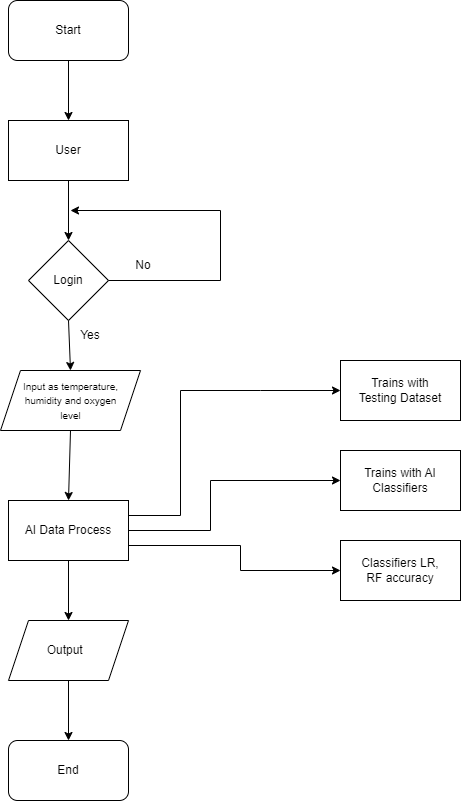

The diagram above was exported from draw.io. Its source (the exported page's mxGraphModel, read from the mxfile embedded in the PNG):
<mxGraphModel dx="1050" dy="669" grid="1" gridSize="10" guides="1" tooltips="1" connect="1" arrows="1" fold="1" page="1" pageScale="1" pageWidth="850" pageHeight="1100" math="0" shadow="0">
  <root>
    <mxCell id="0" />
    <mxCell id="1" parent="0" />
    <mxCell id="RR-T-IxrJwedIr2HiU0a-2" value="" style="rounded=1;whiteSpace=wrap;html=1;" parent="1" vertex="1">
      <mxGeometry x="268" y="80" width="120" height="60" as="geometry" />
    </mxCell>
    <mxCell id="RR-T-IxrJwedIr2HiU0a-3" value="" style="rounded=0;whiteSpace=wrap;html=1;" parent="1" vertex="1">
      <mxGeometry x="268" y="200" width="120" height="60" as="geometry" />
    </mxCell>
    <mxCell id="RR-T-IxrJwedIr2HiU0a-4" value="" style="rhombus;whiteSpace=wrap;html=1;" parent="1" vertex="1">
      <mxGeometry x="288" y="320" width="80" height="80" as="geometry" />
    </mxCell>
    <mxCell id="RR-T-IxrJwedIr2HiU0a-5" value="" style="shape=parallelogram;perimeter=parallelogramPerimeter;whiteSpace=wrap;html=1;fixedSize=1;" parent="1" vertex="1">
      <mxGeometry x="260" y="450" width="140" height="60" as="geometry" />
    </mxCell>
    <mxCell id="RR-T-IxrJwedIr2HiU0a-6" value="" style="rounded=0;whiteSpace=wrap;html=1;" parent="1" vertex="1">
      <mxGeometry x="268" y="580" width="120" height="60" as="geometry" />
    </mxCell>
    <mxCell id="RR-T-IxrJwedIr2HiU0a-7" value="" style="shape=parallelogram;perimeter=parallelogramPerimeter;whiteSpace=wrap;html=1;fixedSize=1;" parent="1" vertex="1">
      <mxGeometry x="268" y="700" width="120" height="60" as="geometry" />
    </mxCell>
    <mxCell id="RR-T-IxrJwedIr2HiU0a-8" value="" style="rounded=1;whiteSpace=wrap;html=1;" parent="1" vertex="1">
      <mxGeometry x="268" y="820" width="120" height="60" as="geometry" />
    </mxCell>
    <mxCell id="RR-T-IxrJwedIr2HiU0a-9" value="" style="rounded=0;whiteSpace=wrap;html=1;" parent="1" vertex="1">
      <mxGeometry x="600" y="440" width="120" height="60" as="geometry" />
    </mxCell>
    <mxCell id="RR-T-IxrJwedIr2HiU0a-10" value="" style="rounded=0;whiteSpace=wrap;html=1;" parent="1" vertex="1">
      <mxGeometry x="600" y="530" width="120" height="60" as="geometry" />
    </mxCell>
    <mxCell id="RR-T-IxrJwedIr2HiU0a-11" value="" style="rounded=0;whiteSpace=wrap;html=1;" parent="1" vertex="1">
      <mxGeometry x="600" y="620" width="120" height="60" as="geometry" />
    </mxCell>
    <mxCell id="RR-T-IxrJwedIr2HiU0a-12" value="" style="endArrow=classic;html=1;rounded=0;exitX=0.5;exitY=1;exitDx=0;exitDy=0;" parent="1" source="RR-T-IxrJwedIr2HiU0a-2" target="RR-T-IxrJwedIr2HiU0a-3" edge="1">
      <mxGeometry width="50" height="50" relative="1" as="geometry">
        <mxPoint x="260" y="180" as="sourcePoint" />
        <mxPoint x="310" y="130" as="targetPoint" />
      </mxGeometry>
    </mxCell>
    <mxCell id="RR-T-IxrJwedIr2HiU0a-13" value="" style="endArrow=classic;html=1;rounded=0;exitX=0.5;exitY=1;exitDx=0;exitDy=0;entryX=0.5;entryY=0;entryDx=0;entryDy=0;" parent="1" source="RR-T-IxrJwedIr2HiU0a-3" target="RR-T-IxrJwedIr2HiU0a-4" edge="1">
      <mxGeometry width="50" height="50" relative="1" as="geometry">
        <mxPoint x="270" y="190" as="sourcePoint" />
        <mxPoint x="320" y="140" as="targetPoint" />
      </mxGeometry>
    </mxCell>
    <mxCell id="RR-T-IxrJwedIr2HiU0a-14" value="" style="endArrow=classic;html=1;rounded=0;exitX=1;exitY=0.5;exitDx=0;exitDy=0;" parent="1" source="RR-T-IxrJwedIr2HiU0a-4" edge="1">
      <mxGeometry width="50" height="50" relative="1" as="geometry">
        <mxPoint x="280" y="200" as="sourcePoint" />
        <mxPoint x="330" y="290" as="targetPoint" />
        <Array as="points">
          <mxPoint x="480" y="360" />
          <mxPoint x="480" y="290" />
        </Array>
      </mxGeometry>
    </mxCell>
    <mxCell id="RR-T-IxrJwedIr2HiU0a-15" value="" style="endArrow=classic;html=1;rounded=0;exitX=0.5;exitY=1;exitDx=0;exitDy=0;entryX=0.5;entryY=0;entryDx=0;entryDy=0;" parent="1" source="RR-T-IxrJwedIr2HiU0a-4" target="RR-T-IxrJwedIr2HiU0a-5" edge="1">
      <mxGeometry width="50" height="50" relative="1" as="geometry">
        <mxPoint x="290" y="210" as="sourcePoint" />
        <mxPoint x="340" y="160" as="targetPoint" />
      </mxGeometry>
    </mxCell>
    <mxCell id="RR-T-IxrJwedIr2HiU0a-16" value="" style="endArrow=classic;html=1;rounded=0;exitX=0.5;exitY=1;exitDx=0;exitDy=0;entryX=0.5;entryY=0;entryDx=0;entryDy=0;" parent="1" source="RR-T-IxrJwedIr2HiU0a-5" target="RR-T-IxrJwedIr2HiU0a-6" edge="1">
      <mxGeometry width="50" height="50" relative="1" as="geometry">
        <mxPoint x="300" y="220" as="sourcePoint" />
        <mxPoint x="350" y="170" as="targetPoint" />
      </mxGeometry>
    </mxCell>
    <mxCell id="RR-T-IxrJwedIr2HiU0a-17" value="" style="endArrow=classic;html=1;rounded=0;exitX=0.5;exitY=1;exitDx=0;exitDy=0;entryX=0.5;entryY=0;entryDx=0;entryDy=0;" parent="1" source="RR-T-IxrJwedIr2HiU0a-6" target="RR-T-IxrJwedIr2HiU0a-7" edge="1">
      <mxGeometry width="50" height="50" relative="1" as="geometry">
        <mxPoint x="310" y="230" as="sourcePoint" />
        <mxPoint x="360" y="180" as="targetPoint" />
      </mxGeometry>
    </mxCell>
    <mxCell id="RR-T-IxrJwedIr2HiU0a-18" value="" style="endArrow=classic;html=1;rounded=0;exitX=0.5;exitY=1;exitDx=0;exitDy=0;entryX=0.5;entryY=0;entryDx=0;entryDy=0;" parent="1" source="RR-T-IxrJwedIr2HiU0a-7" target="RR-T-IxrJwedIr2HiU0a-8" edge="1">
      <mxGeometry width="50" height="50" relative="1" as="geometry">
        <mxPoint x="320" y="240" as="sourcePoint" />
        <mxPoint x="370" y="190" as="targetPoint" />
      </mxGeometry>
    </mxCell>
    <mxCell id="RR-T-IxrJwedIr2HiU0a-19" value="" style="endArrow=classic;html=1;rounded=0;exitX=1;exitY=0.25;exitDx=0;exitDy=0;entryX=0;entryY=0.5;entryDx=0;entryDy=0;" parent="1" source="RR-T-IxrJwedIr2HiU0a-6" target="RR-T-IxrJwedIr2HiU0a-9" edge="1">
      <mxGeometry width="50" height="50" relative="1" as="geometry">
        <mxPoint x="330" y="250" as="sourcePoint" />
        <mxPoint x="380" y="200" as="targetPoint" />
        <Array as="points">
          <mxPoint x="440" y="595" />
          <mxPoint x="440" y="470" />
          <mxPoint x="520" y="470" />
        </Array>
      </mxGeometry>
    </mxCell>
    <mxCell id="RR-T-IxrJwedIr2HiU0a-20" value="" style="endArrow=classic;html=1;rounded=0;exitX=1;exitY=0.5;exitDx=0;exitDy=0;entryX=0;entryY=0.5;entryDx=0;entryDy=0;" parent="1" source="RR-T-IxrJwedIr2HiU0a-6" target="RR-T-IxrJwedIr2HiU0a-10" edge="1">
      <mxGeometry width="50" height="50" relative="1" as="geometry">
        <mxPoint x="340" y="260" as="sourcePoint" />
        <mxPoint x="390" y="210" as="targetPoint" />
        <Array as="points">
          <mxPoint x="470" y="610" />
          <mxPoint x="470" y="560" />
        </Array>
      </mxGeometry>
    </mxCell>
    <mxCell id="RR-T-IxrJwedIr2HiU0a-21" value="" style="endArrow=classic;html=1;rounded=0;exitX=1;exitY=0.75;exitDx=0;exitDy=0;entryX=0;entryY=0.5;entryDx=0;entryDy=0;" parent="1" source="RR-T-IxrJwedIr2HiU0a-6" target="RR-T-IxrJwedIr2HiU0a-11" edge="1">
      <mxGeometry width="50" height="50" relative="1" as="geometry">
        <mxPoint x="350" y="270" as="sourcePoint" />
        <mxPoint x="400" y="220" as="targetPoint" />
        <Array as="points">
          <mxPoint x="500" y="625" />
          <mxPoint x="500" y="650" />
        </Array>
      </mxGeometry>
    </mxCell>
    <mxCell id="RR-T-IxrJwedIr2HiU0a-22" value="Start" style="text;html=1;strokeColor=none;fillColor=none;align=center;verticalAlign=middle;whiteSpace=wrap;rounded=0;" parent="1" vertex="1">
      <mxGeometry x="298" y="95" width="60" height="30" as="geometry" />
    </mxCell>
    <mxCell id="RR-T-IxrJwedIr2HiU0a-23" value="User" style="text;html=1;strokeColor=none;fillColor=none;align=center;verticalAlign=middle;whiteSpace=wrap;rounded=0;" parent="1" vertex="1">
      <mxGeometry x="298" y="215" width="60" height="30" as="geometry" />
    </mxCell>
    <mxCell id="RR-T-IxrJwedIr2HiU0a-24" value="Login" style="text;html=1;strokeColor=none;fillColor=none;align=center;verticalAlign=middle;whiteSpace=wrap;rounded=0;" parent="1" vertex="1">
      <mxGeometry x="298" y="345" width="60" height="30" as="geometry" />
    </mxCell>
    <mxCell id="RR-T-IxrJwedIr2HiU0a-25" value="Yes" style="text;html=1;strokeColor=none;fillColor=none;align=center;verticalAlign=middle;whiteSpace=wrap;rounded=0;" parent="1" vertex="1">
      <mxGeometry x="320" y="400" width="60" height="30" as="geometry" />
    </mxCell>
    <mxCell id="KllJypc3ccni5csE-M5--1" value="AI Data Process" style="text;html=1;strokeColor=none;fillColor=none;align=center;verticalAlign=middle;whiteSpace=wrap;rounded=0;" vertex="1" parent="1">
      <mxGeometry x="283" y="595" width="90" height="30" as="geometry" />
    </mxCell>
    <mxCell id="KllJypc3ccni5csE-M5--2" value="No" style="text;html=1;strokeColor=none;fillColor=none;align=center;verticalAlign=middle;whiteSpace=wrap;rounded=0;" vertex="1" parent="1">
      <mxGeometry x="373" y="330" width="60" height="30" as="geometry" />
    </mxCell>
    <mxCell id="KllJypc3ccni5csE-M5--3" value="End" style="text;html=1;strokeColor=none;fillColor=none;align=center;verticalAlign=middle;whiteSpace=wrap;rounded=0;" vertex="1" parent="1">
      <mxGeometry x="298" y="835" width="60" height="30" as="geometry" />
    </mxCell>
    <mxCell id="KllJypc3ccni5csE-M5--4" value="Output&amp;nbsp;&amp;nbsp;" style="text;html=1;strokeColor=none;fillColor=none;align=center;verticalAlign=middle;whiteSpace=wrap;rounded=0;" vertex="1" parent="1">
      <mxGeometry x="298" y="715" width="60" height="30" as="geometry" />
    </mxCell>
    <mxCell id="KllJypc3ccni5csE-M5--5" value="&lt;font style=&quot;font-size: 10px;&quot;&gt;Input as temperature, humidity and oxygen level&lt;/font&gt;" style="text;html=1;strokeColor=none;fillColor=none;align=center;verticalAlign=middle;whiteSpace=wrap;rounded=0;" vertex="1" parent="1">
      <mxGeometry x="275.5" y="467.5" width="109" height="25" as="geometry" />
    </mxCell>
    <mxCell id="KllJypc3ccni5csE-M5--8" value="Trains with Testing Dataset" style="text;html=1;strokeColor=none;fillColor=none;align=center;verticalAlign=middle;whiteSpace=wrap;rounded=0;" vertex="1" parent="1">
      <mxGeometry x="615" y="455" width="90" height="30" as="geometry" />
    </mxCell>
    <mxCell id="KllJypc3ccni5csE-M5--9" value="Trains with AI Classifiers" style="text;html=1;strokeColor=none;fillColor=none;align=center;verticalAlign=middle;whiteSpace=wrap;rounded=0;" vertex="1" parent="1">
      <mxGeometry x="615" y="545" width="90" height="30" as="geometry" />
    </mxCell>
    <mxCell id="KllJypc3ccni5csE-M5--10" value="Classifiers LR, RF accuracy" style="text;html=1;strokeColor=none;fillColor=none;align=center;verticalAlign=middle;whiteSpace=wrap;rounded=0;" vertex="1" parent="1">
      <mxGeometry x="615" y="635" width="90" height="30" as="geometry" />
    </mxCell>
  </root>
</mxGraphModel>